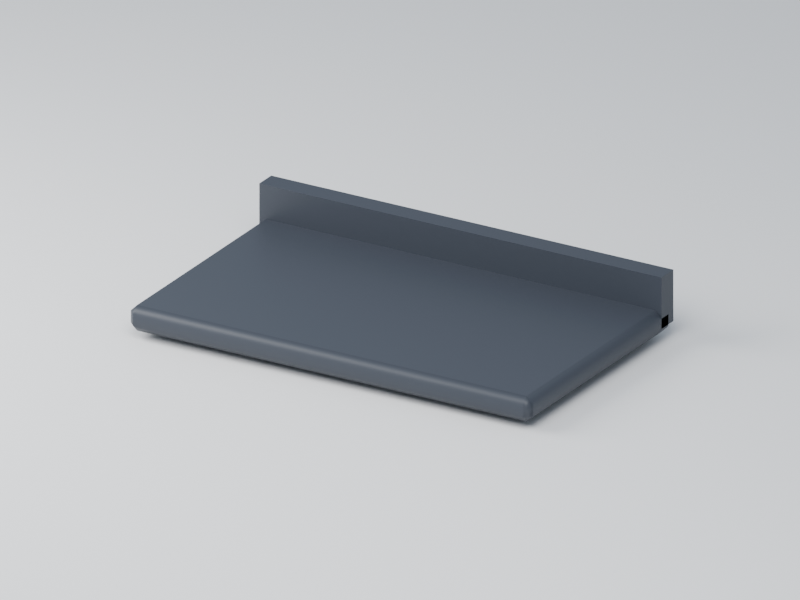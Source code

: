# Source: debris-metal-panel.blend  (saved by Blender 5.2.44; exported with 4.5.12 LTS)
import bpy
from mathutils import Matrix  # noqa: F401  (used for matrix-valued properties, if any)

bpy.ops.wm.read_factory_settings(use_empty=True)
scene = bpy.context.scene
scene.name = 'Scene'

# ---- collections
col_collection = bpy.data.collections.new('Collection'); scene.collection.children.link(col_collection)

# ---- images (referenced by path relative to the original .blend; pixels are not part of the script)
import os
ASSET_DIR = os.environ.get("B2B_ASSET_DIR", "")  # directory of the original .blend (textures are referenced by path, not embedded)
HERE = os.path.dirname(os.path.abspath(__file__))  # packed textures are extracted next to this script under _unpacked/

def load_image(name, relpath, width, height, colorspace="sRGB"):
    """Load a texture the original file referenced (path relative to the .blend, or extracted next to this script)."""
    p = next((c for c in (os.path.join(HERE, relpath), os.path.join(ASSET_DIR, relpath)) if relpath and os.path.exists(c)), "")
    if p:
        img = bpy.data.images.load(p, check_existing=True)
        img.name = name
    else:  # same state as the original file: an image datablock whose file is absent (Cycles renders it pink)
        img = bpy.data.images.new(name, width, height)
        img.source = "FILE"
        img.filepath = "//" + (relpath or name)
    img.colorspace_settings.name = colorspace
    return img
img_palette_png = load_image('palette.png', '_unpacked/palette.be129da6.png', 16, 1, 'sRGB')

# ---- materials (node trees are filled in below, after node groups)
mat_manif_palette = bpy.data.materials.new('manif-palette')
mat_preview_ivory_020 = bpy.data.materials.new('preview-ivory.020')
mat_preview_ivory_020.diffuse_color = (0.75, 0.76, 0.72, 1.0)

# ---- material node trees
mat_manif_palette.use_nodes = True; mat_manif_palette.node_tree.nodes.clear()
_N = mat_manif_palette.node_tree.nodes; _L = mat_manif_palette.node_tree.links
n0 = _N.new('ShaderNodeBsdfPrincipled'); n0.name = 'Principled BSDF'; n0.location = (-200, 100)
n0.inputs[2].default_value = 0.52
n0.inputs[10].default_value = 0.005
n1 = _N.new('ShaderNodeOutputMaterial'); n1.name = 'Material Output'; n1.location = (200, 100)
n2 = _N.new('ShaderNodeTexImage'); n2.name = 'Image Texture'; n2.location = (0, 0)
n2.image = img_palette_png
n2.interpolation = 'Closest'
_L.new(n0.outputs[0], n1.inputs[0])
_L.new(n2.outputs[0], n0.inputs[0])
n1.is_active_output = True
mat_preview_ivory_020.use_nodes = True; mat_preview_ivory_020.node_tree.nodes.clear()
_N = mat_preview_ivory_020.node_tree.nodes; _L = mat_preview_ivory_020.node_tree.links
n0 = _N.new('ShaderNodeBsdfPrincipled'); n0.name = 'Principled BSDF'; n0.location = (-200, 100)
n0.inputs[10].default_value = 0.005
n1 = _N.new('ShaderNodeOutputMaterial'); n1.name = 'Material Output'; n1.location = (200, 100)
_L.new(n0.outputs[0], n1.inputs[0])
n1.is_active_output = True

# ---- world
world_world = bpy.data.worlds.new('World'); scene.world = world_world
world_world.use_nodes = True; world_world.node_tree.nodes.clear()
_N = world_world.node_tree.nodes; _L = world_world.node_tree.links
n0 = _N.new('ShaderNodeOutputWorld'); n0.name = 'World Output'; n0.location = (200, 100)
n1 = _N.new('ShaderNodeBackground'); n1.name = 'Background'; n1.location = (-200, 100)
n1.inputs[0].default_value = (0.65, 0.74, 0.86, 1.0)
n1.inputs[1].default_value = 0.5
_L.new(n1.outputs[0], n0.inputs[0])
n0.is_active_output = True
world_world.color = (0.35, 0.35, 0.35)
world_world.sun_shadow_jitter_overblur = 0.0

# ---- cameras
cam_camera_021 = bpy.data.cameras.new('Camera.021')
cam_camera_021.type = 'ORTHO'
cam_camera_021.ortho_scale = 0.8555

# ---- lights
light_area_040 = bpy.data.lights.new('Area.040', 'AREA')
light_area_040.energy = 25.0
light_area_040.shape = 'DISK'
light_area_040.size = 1.5
light_area_040.size_y = 1.0
light_area_041 = bpy.data.lights.new('Area.041', 'AREA')
light_area_041.energy = 15.0
light_area_041.shape = 'DISK'
light_area_041.size = 1.0
light_area_041.size_y = 1.0

# ---- meshes
me_cube_155 = bpy.data.meshes.new('Cube.155')
me_cube_155.from_pydata([(-0.242, -0.142, 0.0), (-0.242, -0.15, 0.008), (-0.25, -0.142, 0.008), (-0.242, -0.15, 0.022), (-0.242, -0.142, 0.03), (-0.25, -0.142, 0.022), (-0.242, 0.142, 0.0), (-0.25, 0.142, 0.008), (-0.242, 0.15, 0.008), (-0.242, 0.142, 0.03), (-0.242, 0.15, 0.022), (-0.25, 0.142, 0.022), (0.242, -0.142, 0.0), (0.25, -0.142, 0.008), (0.242, -0.15, 0.008), (0.242, -0.142, 0.03), (0.242, -0.15, 0.022), (0.25, -0.142, 0.022), (0.242, 0.142, 0.0), (0.242, 0.15, 0.008), (0.25, 0.142, 0.008), (0.242, 0.142, 0.03), (0.25, 0.142, 0.022), (0.242, 0.15, 0.022), (-0.25, 0.1275, 0.01), (-0.25, 0.1275, 0.07), (-0.25, 0.1525, 0.01), (-0.25, 0.1525, 0.07), (0.25, 0.1275, 0.01), (0.25, 0.1275, 0.07), (0.25, 0.1525, 0.01), (0.25, 0.1525, 0.07)], [], [(0, 1, 2), (3, 4, 5), (6, 7, 8), (9, 10, 11), (12, 13, 14), (15, 16, 17), (18, 19, 20), (21, 22, 23), (6, 0, 2, 7), (1, 3, 5, 2), (4, 9, 11, 5), (10, 8, 7, 11), (18, 6, 8, 19), (9, 21, 23, 10), (22, 20, 19, 23), (12, 18, 20, 13), (21, 15, 17, 22), (16, 14, 13, 17), (0, 12, 14, 1), (15, 4, 3, 16), (6, 18, 12, 0), (2, 5, 11, 7), (14, 16, 3, 1), (21, 9, 4, 15), (8, 10, 23, 19), (20, 22, 17, 13), (24, 25, 27, 26), (26, 27, 31, 30), (30, 31, 29, 28), (28, 29, 25, 24), (26, 30, 28, 24), (31, 27, 25, 29)])
me_cube_155.polygons.foreach_set('use_smooth', [1, 1, 1, 1, 1, 1, 1, 1, 1, 1, 1, 1, 1, 1, 1, 1, 1, 1, 1, 1, 1, 1, 1, 1, 1, 1, 0, 0, 0, 0, 0, 0])
_uv = me_cube_155.uv_layers.new(name='UVMap')
_uv.uv.foreach_set('vector', [0.5938, 0.5, 0.5938, 0.5, 0.5938, 0.5, 0.5938, 0.5, 0.5938, 0.5, 0.5938, 0.5, 0.5938, 0.5, 0.5938, 0.5, 0.5938, 0.5, 0.5938, 0.5, 0.5938, 0.5, 0.5938, 0.5, 0.5938, 0.5, 0.5938, 0.5, 0.5938, 0.5, 0.5938, 0.5, 0.5938, 0.5, 0.5938, 0.5, 0.5938, 0.5, 0.5938, 0.5, 0.5938, 0.5, 0.5938, 0.5, 0.5938, 0.5, 0.5938, 0.5, 0.5938, 0.5, 0.5938, 0.5, 0.5938, 0.5, 0.5938, 0.5, 0.5938, 0.5, 0.5938, 0.5, 0.5938, 0.5, 0.5938, 0.5, 0.5938, 0.5, 0.5938, 0.5, 0.5938, 0.5, 0.5938, 0.5, 0.5938, 0.5, 0.5938, 0.5, 0.5938, 0.5, 0.5938, 0.5, 0.5938, 0.5, 0.5938, 0.5, 0.5938, 0.5, 0.5938, 0.5, 0.5938, 0.5, 0.5938, 0.5, 0.5938, 0.5, 0.5938, 0.5, 0.5938, 0.5, 0.5938, 0.5, 0.5938, 0.5, 0.5938, 0.5, 0.5938, 0.5, 0.5938, 0.5, 0.5938, 0.5, 0.5938, 0.5, 0.5938, 0.5, 0.5938, 0.5, 0.5938, 0.5, 0.5938, 0.5, 0.5938, 0.5, 0.5938, 0.5, 0.5938, 0.5, 0.5938, 0.5, 0.5938, 0.5, 0.5938, 0.5, 0.5938, 0.5, 0.5938, 0.5, 0.5938, 0.5, 0.5938, 0.5, 0.5938, 0.5, 0.5938, 0.5, 0.5938, 0.5, 0.5938, 0.5, 0.5938, 0.5, 0.5938, 0.5, 0.5938, 0.5, 0.5938, 0.5, 0.5938, 0.5, 0.5938, 0.5, 0.5938, 0.5, 0.5938, 0.5, 0.5938, 0.5, 0.5938, 0.5, 0.5938, 0.5, 0.5938, 0.5, 0.5938, 0.5, 0.5938, 0.5, 0.5938, 0.5, 0.5938, 0.5, 0.5938, 0.5, 0.5938, 0.5, 0.5938, 0.5, 0.5938, 0.5, 0.5938, 0.5, 0.5938, 0.5, 0.5938, 0.5, 0.5938, 0.5, 0.5938, 0.5, 0.5938, 0.5, 0.5938, 0.5, 0.5938, 0.5, 0.5938, 0.5, 0.5938, 0.5, 0.5938, 0.5, 0.5938, 0.5, 0.5938, 0.5, 0.5938, 0.5, 0.5938, 0.5, 0.5938, 0.5, 0.5938, 0.5, 0.5938, 0.5, 0.5938, 0.5, 0.5938, 0.5, 0.5938, 0.5, 0.5938, 0.5, 0.5938, 0.5, 0.5938, 0.5, 0.5938, 0.5, 0.5938, 0.5])
me_cube_155.materials.append(mat_manif_palette)
me_cube_155.update()
me_cube_155.normals_split_custom_set([tuple(v) for v in zip(*[iter([-0.01607, -0.02718, -0.9995, -0.01259, -0.9403, -0.3401, -0.9405, -0.02121, -0.339, -0.01258, -0.9403, 0.3401, -0.01605, -0.0272, 0.9995, -0.9405, -0.02121, 0.339, -0.01605, 0.0272, -0.9995, -0.9405, 0.02121, -0.339, -0.01258, 0.9403, -0.3401, -0.01607, 0.02718, 0.9995, -0.01259, 0.9403, 0.3401, -0.9405, 0.02121, 0.339, 0.01605, -0.0272, -0.9995, 0.9405, -0.02121, -0.339, 0.01258, -0.9403, -0.3401, 0.01607, -0.02718, 0.9995, 0.01259, -0.9403, 0.3401, 0.9405, -0.02121, 0.339, 0.01607, 0.02718, -0.9995, 0.01259, 0.9403, -0.3401, 0.9405, 0.02121, -0.339, 0.01605, 0.0272, 0.9995, 0.9405, 0.02121, 0.339, 0.01258, 0.9403, 0.3401, -0.01605, 0.0272, -0.9995, -0.01607, -0.02718, -0.9995, -0.9405, -0.02121, -0.339, -0.9405, 0.02121, -0.339, -0.01259, -0.9403, -0.3401, -0.01258, -0.9403, 0.3401, -0.9405, -0.02121, 0.339, -0.9405, -0.02121, -0.339, -0.01605, -0.0272, 0.9995, -0.01607, 0.02718, 0.9995, -0.9405, 0.02121, 0.339, -0.9405, -0.02121, 0.339, -0.01259, 0.9403, 0.3401, -0.01258, 0.9403, -0.3401, -0.9405, 0.02121, -0.339, -0.9405, 0.02121, 0.339, 0.01607, 0.02718, -0.9995, -0.01605, 0.0272, -0.9995, -0.01258, 0.9403, -0.3401, 0.01259, 0.9403, -0.3401, -0.01607, 0.02718, 0.9995, 0.01605, 0.0272, 0.9995, 0.01258, 0.9403, 0.3401, -0.01259, 0.9403, 0.3401, 0.9405, 0.02121, 0.339, 0.9405, 0.02121, -0.339, 0.01259, 0.9403, -0.3401, 0.01258, 0.9403, 0.3401, 0.01605, -0.0272, -0.9995, 0.01607, 0.02718, -0.9995, 0.9405, 0.02121, -0.339, 0.9405, -0.02121, -0.339, 0.01605, 0.0272, 0.9995, 0.01607, -0.02718, 0.9995, 0.9405, -0.02121, 0.339, 0.9405, 0.02121, 0.339, 0.01259, -0.9403, 0.3401, 0.01258, -0.9403, -0.3401, 0.9405, -0.02121, -0.339, 0.9405, -0.02121, 0.339, -0.01607, -0.02718, -0.9995, 0.01605, -0.0272, -0.9995, 0.01258, -0.9403, -0.3401, -0.01259, -0.9403, -0.3401, 0.01607, -0.02718, 0.9995, -0.01605, -0.0272, 0.9995, -0.01258, -0.9403, 0.3401, 0.01259, -0.9403, 0.3401, -0.01605, 0.0272, -0.9995, 0.01607, 0.02718, -0.9995, 0.01605, -0.0272, -0.9995, -0.01607, -0.02718, -0.9995, -0.9405, -0.02121, -0.339, -0.9405, -0.02121, 0.339, -0.9405, 0.02121, 0.339, -0.9405, 0.02121, -0.339, 0.01258, -0.9403, -0.3401, 0.01259, -0.9403, 0.3401, -0.01258, -0.9403, 0.3401, -0.01259, -0.9403, -0.3401, 0.01605, 0.0272, 0.9995, -0.01607, 0.02718, 0.9995, -0.01605, -0.0272, 0.9995, 0.01607, -0.02718, 0.9995, -0.01258, 0.9403, -0.3401, -0.01259, 0.9403, 0.3401, 0.01258, 0.9403, 0.3401, 0.01259, 0.9403, -0.3401, 0.9405, 0.02121, -0.339, 0.9405, 0.02121, 0.339, 0.9405, -0.02121, 0.339, 0.9405, -0.02121, -0.339, -1.0, 0.0, 0.0, -1.0, 0.0, 0.0, -1.0, 0.0, 0.0, -1.0, 0.0, 0.0, 0.0, 1.0, 0.0, 0.0, 1.0, 0.0, 0.0, 1.0, 0.0, 0.0, 1.0, 0.0, 1.0, 0.0, 0.0, 1.0, 0.0, 0.0, 1.0, 0.0, 0.0, 1.0, 0.0, 0.0, 0.0, -1.0, 0.0, 0.0, -1.0, 0.0, 0.0, -1.0, 0.0, 0.0, -1.0, 0.0, 0.0, 0.0, -1.0, 0.0, 0.0, -1.0, 0.0, 0.0, -1.0, 0.0, 0.0, -1.0, 0.0, 0.0, 1.0, 0.0, 0.0, 1.0, 0.0, 0.0, 1.0, 0.0, 0.0, 1.0])] * 3)])
me_plane_020 = bpy.data.meshes.new('Plane.020')
me_plane_020.from_pydata([(-50.0, -50.0, 0.0), (50.0, -50.0, 0.0), (-50.0, 50.0, 0.0), (50.0, 50.0, 0.0)], [], [(0, 1, 3, 2)])
_uv = me_plane_020.uv_layers.new(name='UVMap')
_uv.uv.foreach_set('vector', [0.0, 0.0, 1.0, 0.0, 1.0, 1.0, 0.0, 1.0])
me_plane_020.materials.append(mat_preview_ivory_020)
me_plane_020.update()

# ---- objects
ob_debris_metal_panel = bpy.data.objects.new('debris-metal-panel', me_cube_155)
ob_debris_metal_panel_root = bpy.data.objects.new('debris-metal-panel-root', None)
ob_camera = bpy.data.objects.new('Camera', cam_camera_021)
ob_area = bpy.data.objects.new('Area', light_area_040)
ob_area_001 = bpy.data.objects.new('Area.001', light_area_041)
ob_preview_ground = bpy.data.objects.new('preview-ground', me_plane_020)

# ---- transforms, parenting, visibility, modifiers, constraints
ob_debris_metal_panel.parent = ob_debris_metal_panel_root
ob_debris_metal_panel.location = (0.0, 0.0, 0.0)
ob_debris_metal_panel_root.location = (0.0, 0.0, 0.0)
ob_camera.location = (0.8, -1.349, 0.71)
ob_camera.rotation_euler = (1.165, -1.784e-08, 0.535)
ob_area.location = (0.5, -0.9987, 1.535)
ob_area.rotation_euler = (0.6405, 5.714e-08, 0.4636)
ob_area_001.location = (-1.0, -0.4988, 0.785)
ob_area_001.rotation_euler = (0.9799, 1.347e-07, -1.107)
ob_preview_ground.location = (0.0, 0.0, -0.008)

# ---- collection membership
col_collection.objects.link(ob_debris_metal_panel)
col_collection.objects.link(ob_debris_metal_panel_root)
col_collection.objects.link(ob_camera)
col_collection.objects.link(ob_area)
col_collection.objects.link(ob_area_001)
col_collection.objects.link(ob_preview_ground)

# ---- scene / render settings (as saved in the file)
scene.camera = ob_camera
scene.frame_start = 1; scene.frame_end = 250; scene.frame_set(1)
scene.render.engine = 'CYCLES'
scene.render.resolution_x = 640
scene.render.resolution_y = 480
scene.render.bake_bias = 0.0
scene.render.bake_samples = 0
scene.render.compositor_device = 'GPU'
scene.cycles.samples = 12
scene.eevee.use_volume_custom_range = False
scene.eevee.fast_gi_thickness_near = 0.1
scene.eevee.fast_gi_thickness_far = 0.0
scene.eevee.ray_tracing_options.screen_trace_thickness = 0.1
scene.view_settings.exposure = 0.5
bpy.context.view_layer.update()
